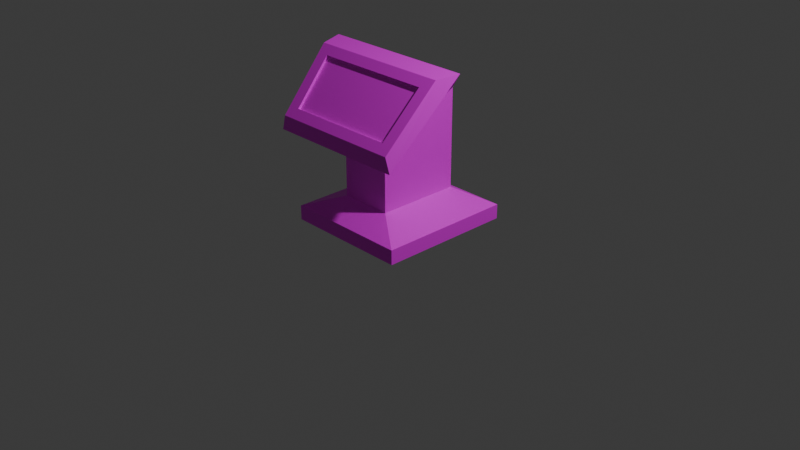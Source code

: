 # Source: Terminal.blend  (saved by Blender 5.2.45; exported with 4.5.12 LTS)
import bpy
from mathutils import Matrix  # noqa: F401  (used for matrix-valued properties, if any)

bpy.ops.wm.read_factory_settings(use_empty=True)
scene = bpy.context.scene
scene.name = 'Scene'

# ---- collections
col_collection = bpy.data.collections.new('Collection'); scene.collection.children.link(col_collection)

# ---- images (referenced by path relative to the original .blend; pixels are not part of the script)
import os
ASSET_DIR = os.environ.get("B2B_ASSET_DIR", "")  # directory of the original .blend (textures are referenced by path, not embedded)
HERE = os.path.dirname(os.path.abspath(__file__))  # packed textures are extracted next to this script under _unpacked/

def load_image(name, relpath, width, height, colorspace="sRGB"):
    """Load a texture the original file referenced (path relative to the .blend, or extracted next to this script)."""
    p = next((c for c in (os.path.join(HERE, relpath), os.path.join(ASSET_DIR, relpath)) if relpath and os.path.exists(c)), "")
    if p:
        img = bpy.data.images.load(p, check_existing=True)
        img.name = name
    else:  # same state as the original file: an image datablock whose file is absent (Cycles renders it pink)
        img = bpy.data.images.new(name, width, height)
        img.source = "FILE"
        img.filepath = "//" + (relpath or name)
    img.colorspace_settings.name = colorspace
    return img
img_t_terminal = load_image('T_Terminal', 'T_Terminal.png', 1024, 1024, 'sRGB')

# ---- materials (node trees are filled in below, after node groups)
mat_material = bpy.data.materials.new('Material')
mat_material.alpha_threshold = 0.0
mat_material.use_backface_culling_lightprobe_volume = False
mat_material.roughness = 0.5
mat_material.line_color = (0.0, 0.0, 0.0, 1.0)

# ---- material node trees
mat_material.use_nodes = True; mat_material.node_tree.nodes.clear()
_N = mat_material.node_tree.nodes; _L = mat_material.node_tree.links
n0 = _N.new('ShaderNodeOutputMaterial'); n0.name = 'Material Output'; n0.location = (200, 100)
n1 = _N.new('ShaderNodeBsdfPrincipled'); n1.name = 'Principled BSDF'; n1.location = (-200, 100)
n2 = _N.new('ShaderNodeTexImage'); n2.name = 'Image Texture'; n2.location = (-490, 75)
n2.image = img_t_terminal
_L.new(n1.outputs[0], n0.inputs[0])
_L.new(n2.outputs[0], n1.inputs[0])
n0.is_active_output = True

# ---- world
world_world = bpy.data.worlds.new('World'); scene.world = world_world
world_world.use_nodes = True; world_world.node_tree.nodes.clear()
_N = world_world.node_tree.nodes; _L = world_world.node_tree.links
n0 = _N.new('ShaderNodeOutputWorld'); n0.name = 'World Output'; n0.location = (200, 100)
n1 = _N.new('ShaderNodeBackground'); n1.name = 'Background'; n1.location = (-200, 100)
n1.inputs[0].default_value = (0.05088, 0.05088, 0.05088, 1.0)
_L.new(n1.outputs[0], n0.inputs[0])
n0.is_active_output = True
world_world.color = (0.05088, 0.05088, 0.05088)
world_world.sun_shadow_jitter_overblur = 0.0

# ---- cameras
cam_camera = bpy.data.cameras.new('Camera')
cam_camera.clip_end = 100.0
cam_camera.ortho_scale = 7.314

# ---- lights
light_light = bpy.data.lights.new('Light', 'POINT')
light_light.energy = 1000.0
light_light.shadow_soft_size = 0.1

# ---- meshes
me_cube = bpy.data.meshes.new('Cube')
me_cube.from_pydata([(0.28, 0.448, 1.365), (0.6692, 0.728, 0.0), (0.28, -0.448, 0.9099), (0.6692, -0.728, 0.0), (0.28, 0.448, 0.3094), (0.28, -0.448, 0.3094), (0.6692, 0.728, 0.1547), (0.6692, -0.728, 0.1547), (0.8335, -0.03756, 1.75), (0.6372, -0.3562, 1.65), (0.5963, -0.7638, 1.217), (0.7615, -0.8324, 0.9785), (-0.28, 0.448, 1.365), (-0.6692, 0.728, 0.0), (-0.28, -0.448, 0.9099), (-0.6692, -0.728, 0.0), (-0.28, 0.448, 0.3094), (-0.28, -0.448, 0.3094), (-0.6692, 0.728, 0.1547), (-0.6692, -0.728, 0.1547), (-0.8335, -0.03756, 1.75), (-0.6372, -0.3562, 1.65), (-0.5963, -0.7638, 1.217), (-0.7615, -0.8324, 0.9785), (0.769, -0.2808, 1.73), (0.713, -0.8392, 1.137), (-0.769, -0.2808, 1.73), (-0.713, -0.8392, 1.137), (0.6372, -0.3339, 1.636), (0.5963, -0.7416, 1.203), (-0.6372, -0.3339, 1.636), (-0.5963, -0.7416, 1.203)], [], [(15, 3, 7, 19), (4, 0, 2, 5), (17, 5, 2, 14), (6, 18, 16, 4), (8, 20, 26, 24), (19, 7, 5, 17), (6, 4, 5, 7), (1, 6, 7, 3), (3, 15, 13, 1), (4, 16, 12, 0), (24, 25, 11, 8), (27, 23, 11, 25), (10, 9, 28, 29), (2, 0, 8, 11), (12, 20, 8, 0), (11, 23, 14, 2), (16, 17, 14, 12), (18, 19, 17, 16), (13, 15, 19, 18), (26, 20, 23, 27), (14, 23, 20, 12), (1, 13, 18, 6), (9, 10, 25, 24), (22, 21, 26, 27), (21, 9, 24, 26), (10, 22, 27, 25), (30, 31, 29, 28), (22, 10, 29, 31), (21, 22, 31, 30), (9, 21, 30, 28)])
_uv = me_cube.uv_layers.new(name='UVMap')
_uv.uv.foreach_set('vector', [0.6433, 0.4554, 0.4063, 0.4418, 0.368, 0.4039, 0.6802, 0.4072, 0.1567, 0.2055, 0.03819, 0.4622, 0.0002342, 0.0002342, 0.1498, 0.1995, 0.1542, 0.1972, 0.1498, 0.1995, 0.0002342, 0.0002342, 0.3675, 0.0002342, 0.7171, 0.4039, 0.9922, 0.4045, 0.9095, 0.4715, 0.8005, 0.4695, 0.0002342, 0.8151, 0.0002342, 0.4627, 0.04784, 0.5005, 0.05255, 0.7729, 0.9922, 0.7054, 0.7171, 0.703, 0.8016, 0.6375, 0.9066, 0.6405, 0.7171, 0.4039, 0.8005, 0.4695, 0.8016, 0.6375, 0.7171, 0.703, 0.42, 0.6979, 0.368, 0.7507, 0.368, 0.4039, 0.4063, 0.4418, 0.4063, 0.4418, 0.6433, 0.4554, 0.6615, 0.7132, 0.42, 0.6979, 0.1567, 0.2055, 0.1604, 0.1974, 0.2501, 0.4504, 0.03819, 0.4622, 0.05255, 0.7729, 0.2303, 0.7706, 0.2707, 0.7964, 0.0002342, 0.8151, 0.2221, 0.4942, 0.2639, 0.4667, 0.2707, 0.7964, 0.2303, 0.7706, 0.8683, 0.9371, 0.7171, 0.9567, 0.7229, 0.9484, 0.8615, 0.9317, 0.6295, 0.1651, 0.4588, 0.1838, 0.368, 0.0002342, 0.7171, 0.03685, 0.474, 0.2534, 0.368, 0.4034, 0.368, 0.0002342, 0.4588, 0.1838, 0.7171, 0.03685, 0.6964, 0.4015, 0.6191, 0.2773, 0.6295, 0.1651, 0.1604, 0.1974, 0.1542, 0.1972, 0.3675, 0.0002342, 0.2501, 0.4504, 0.9922, 0.4045, 0.9922, 0.7054, 0.9066, 0.6405, 0.9095, 0.4715, 0.6615, 0.7132, 0.6433, 0.4554, 0.6802, 0.4072, 0.7167, 0.7565, 0.04784, 0.5005, 0.0002342, 0.4627, 0.2639, 0.4667, 0.2221, 0.4942, 0.6191, 0.2773, 0.6964, 0.4015, 0.368, 0.4034, 0.474, 0.2534, 0.42, 0.6979, 0.6615, 0.7132, 0.7167, 0.7565, 0.368, 0.7507, 0.7418, 0.2749, 0.8729, 0.2669, 0.8971, 0.2897, 0.7176, 0.3006, 0.8729, 0.03396, 0.7418, 0.02597, 0.7176, 0.0002342, 0.8971, 0.01117, 0.7418, 0.02597, 0.7418, 0.2749, 0.7176, 0.3006, 0.7176, 0.0002342, 0.8729, 0.2669, 0.8729, 0.03396, 0.8971, 0.01117, 0.8971, 0.2897, 0.9998, 0.9548, 0.8687, 0.9468, 0.8687, 0.7138, 0.9998, 0.7059, 0.8683, 0.7059, 0.8683, 0.9371, 0.8615, 0.9317, 0.8629, 0.7117, 0.721, 0.71, 0.8683, 0.7059, 0.8629, 0.7117, 0.728, 0.7174, 0.7171, 0.9567, 0.721, 0.71, 0.728, 0.7174, 0.7229, 0.9484])
me_cube.materials.append(mat_material)
me_cube.use_mirror_vertex_groups = False
me_cube.use_paint_bone_selection = False
me_cube.use_paint_mask = True
me_cube.update()

# ---- objects
ob_cube = bpy.data.objects.new('Cube', me_cube)
ob_light = bpy.data.objects.new('Light', light_light)
ob_camera = bpy.data.objects.new('Camera', cam_camera)

# ---- transforms, parenting, visibility, modifiers, constraints
ob_cube.location = (0.0, 0.0, 0.0)
ob_cube.lock_rotations_4d = False
ob_cube.empty_display_type = 'ARROWS'
ob_cube.lineart.crease_threshold = 0.0
ob_light.location = (4.076, 1.005, 5.904)
ob_light.rotation_euler = (0.6503, 0.05522, 1.866)
ob_light.lock_rotations_4d = False
ob_light.empty_display_type = 'ARROWS'
ob_light.color = (0.0, 0.0, 0.0, 0.0)
ob_light.lineart.crease_threshold = 0.0
ob_camera.location = (7.359, -6.926, 4.958)
ob_camera.rotation_euler = (1.109, 0.0, 0.8149)
ob_camera.lock_rotations_4d = False
ob_camera.empty_display_type = 'ARROWS'
ob_camera.color = (0.0, 0.0, 0.0, 0.0)
ob_camera.display_type = 'WIRE'
ob_camera.lineart.crease_threshold = 0.0

# ---- collection membership
col_collection.objects.link(ob_cube)
col_collection.objects.link(ob_light)
col_collection.objects.link(ob_camera)

# ---- scene / render settings (as saved in the file)
scene.camera = ob_camera
scene.frame_start = 1; scene.frame_end = 250; scene.frame_set(16)
scene.render.engine = 'BLENDER_EEVEE_NEXT'
scene.render.bake_bias = 0.0
scene.render.bake_samples = 0
scene.cycles.sampling_pattern = 'TABULATED_SOBOL'
scene.eevee.use_volume_custom_range = False
scene.eevee.fast_gi_thickness_far = 0.0
bpy.context.view_layer.update()
